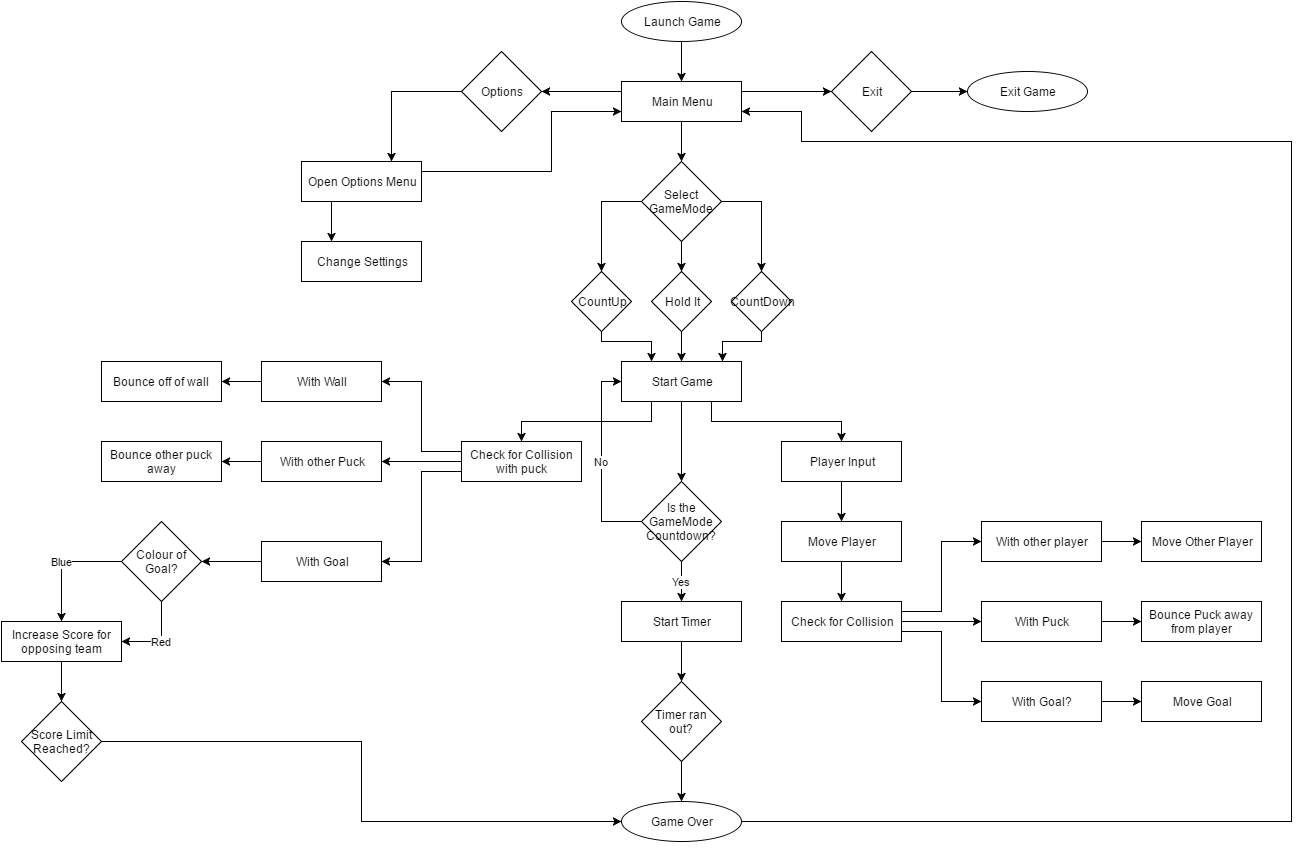

The diagram above was exported from draw.io. Its source (the exported page's mxGraphModel, read from the mxfile embedded in the PNG):
<mxGraphModel dx="2256" dy="720" grid="1" gridSize="10" guides="1" tooltips="1" connect="1" arrows="1" fold="1" page="1" pageScale="1" pageWidth="826" pageHeight="1169" background="#ffffff" math="0" shadow="0">
  <root>
    <mxCell id="0" />
    <mxCell id="1" parent="0" />
    <mxCell id="5" style="edgeStyle=orthogonalEdgeStyle;rounded=0;html=1;exitX=0.5;exitY=1;jettySize=auto;orthogonalLoop=1;" edge="1" parent="1" source="57" target="4">
      <mxGeometry relative="1" as="geometry">
        <mxPoint x="420" y="50" as="sourcePoint" />
        <Array as="points" />
      </mxGeometry>
    </mxCell>
    <mxCell id="36" style="edgeStyle=orthogonalEdgeStyle;rounded=0;html=1;exitX=0;exitY=0.25;entryX=1;entryY=0.25;jettySize=auto;orthogonalLoop=1;" edge="1" parent="1" source="4">
      <mxGeometry relative="1" as="geometry">
        <mxPoint x="280" y="90" as="targetPoint" />
      </mxGeometry>
    </mxCell>
    <mxCell id="42" style="edgeStyle=orthogonalEdgeStyle;rounded=0;html=1;exitX=0.5;exitY=1;entryX=0.5;entryY=0;jettySize=auto;orthogonalLoop=1;" edge="1" parent="1" source="4" target="41">
      <mxGeometry relative="1" as="geometry" />
    </mxCell>
    <mxCell id="150" style="edgeStyle=orthogonalEdgeStyle;rounded=0;html=1;exitX=1;exitY=0.25;entryX=0;entryY=0.5;jettySize=auto;orthogonalLoop=1;" edge="1" parent="1" source="4" target="38">
      <mxGeometry relative="1" as="geometry" />
    </mxCell>
    <mxCell id="4" value="Main Menu" style="whiteSpace=wrap;html=1;" vertex="1" parent="1">
      <mxGeometry x="360" y="80" width="120" height="40" as="geometry" />
    </mxCell>
    <mxCell id="13" value="Change Settings" style="whiteSpace=wrap;html=1;" vertex="1" parent="1">
      <mxGeometry x="40" y="240" width="120" height="40" as="geometry" />
    </mxCell>
    <mxCell id="34" style="edgeStyle=orthogonalEdgeStyle;rounded=0;html=1;exitX=0.25;exitY=1;entryX=0.25;entryY=0;jettySize=auto;orthogonalLoop=1;" edge="1" parent="1" source="29" target="13">
      <mxGeometry relative="1" as="geometry" />
    </mxCell>
    <mxCell id="35" style="edgeStyle=orthogonalEdgeStyle;rounded=0;html=1;exitX=1;exitY=0.25;entryX=0;entryY=0.75;jettySize=auto;orthogonalLoop=1;" edge="1" parent="1" source="29" target="4">
      <mxGeometry relative="1" as="geometry">
        <Array as="points">
          <mxPoint x="290" y="170" />
          <mxPoint x="290" y="110" />
        </Array>
      </mxGeometry>
    </mxCell>
    <mxCell id="29" value="Open Options Menu" style="whiteSpace=wrap;html=1;" vertex="1" parent="1">
      <mxGeometry x="40" y="160" width="120" height="40" as="geometry" />
    </mxCell>
    <mxCell id="149" style="edgeStyle=orthogonalEdgeStyle;rounded=0;html=1;exitX=1;exitY=0.5;entryX=0;entryY=0.5;jettySize=auto;orthogonalLoop=1;" edge="1" parent="1" source="38" target="58">
      <mxGeometry relative="1" as="geometry" />
    </mxCell>
    <mxCell id="38" value="Exit" style="rhombus;whiteSpace=wrap;html=1;" vertex="1" parent="1">
      <mxGeometry x="570" y="50" width="80" height="80" as="geometry" />
    </mxCell>
    <mxCell id="63" style="edgeStyle=orthogonalEdgeStyle;rounded=0;html=1;exitX=0.5;exitY=1;entryX=0.5;entryY=0;jettySize=auto;orthogonalLoop=1;" edge="1" parent="1" source="41" target="61">
      <mxGeometry relative="1" as="geometry" />
    </mxCell>
    <mxCell id="67" style="edgeStyle=orthogonalEdgeStyle;rounded=0;html=1;exitX=0;exitY=0.5;entryX=0.5;entryY=0;jettySize=auto;orthogonalLoop=1;" edge="1" parent="1" source="41" target="59">
      <mxGeometry relative="1" as="geometry">
        <Array as="points">
          <mxPoint x="340" y="200" />
        </Array>
      </mxGeometry>
    </mxCell>
    <mxCell id="68" style="edgeStyle=orthogonalEdgeStyle;rounded=0;html=1;exitX=1;exitY=0.5;entryX=0.5;entryY=0;jettySize=auto;orthogonalLoop=1;" edge="1" parent="1" source="41" target="64">
      <mxGeometry relative="1" as="geometry">
        <Array as="points">
          <mxPoint x="500" y="200" />
        </Array>
      </mxGeometry>
    </mxCell>
    <mxCell id="41" value="Select GameMode" style="rhombus;whiteSpace=wrap;html=1;" vertex="1" parent="1">
      <mxGeometry x="380" y="160" width="80" height="80" as="geometry" />
    </mxCell>
    <mxCell id="99" style="edgeStyle=orthogonalEdgeStyle;rounded=0;html=1;exitX=0.75;exitY=1;entryX=0.5;entryY=0;jettySize=auto;orthogonalLoop=1;" edge="1" parent="1" source="50" target="70">
      <mxGeometry relative="1" as="geometry" />
    </mxCell>
    <mxCell id="101" style="edgeStyle=orthogonalEdgeStyle;rounded=0;html=1;exitX=0.25;exitY=1;entryX=0.5;entryY=0;jettySize=auto;orthogonalLoop=1;" edge="1" parent="1" source="50" target="100">
      <mxGeometry relative="1" as="geometry" />
    </mxCell>
    <mxCell id="135" style="edgeStyle=orthogonalEdgeStyle;rounded=0;html=1;exitX=0.5;exitY=1;jettySize=auto;orthogonalLoop=1;" edge="1" parent="1" source="50" target="132">
      <mxGeometry relative="1" as="geometry" />
    </mxCell>
    <mxCell id="50" value="Start Game" style="whiteSpace=wrap;html=1;" vertex="1" parent="1">
      <mxGeometry x="360" y="360" width="120" height="40" as="geometry" />
    </mxCell>
    <mxCell id="56" style="edgeStyle=orthogonalEdgeStyle;rounded=0;html=1;exitX=0;exitY=0.5;entryX=0.75;entryY=0;jettySize=auto;orthogonalLoop=1;" edge="1" parent="1" source="55" target="29">
      <mxGeometry relative="1" as="geometry" />
    </mxCell>
    <mxCell id="55" value="Options" style="rhombus;whiteSpace=wrap;html=1;" vertex="1" parent="1">
      <mxGeometry x="200" y="50" width="80" height="80" as="geometry" />
    </mxCell>
    <mxCell id="57" value="Launch Game" style="ellipse;whiteSpace=wrap;html=1;" vertex="1" parent="1">
      <mxGeometry x="360" width="120" height="40" as="geometry" />
    </mxCell>
    <mxCell id="58" value="Exit Game" style="ellipse;whiteSpace=wrap;html=1;" vertex="1" parent="1">
      <mxGeometry x="706" y="70" width="120" height="40" as="geometry" />
    </mxCell>
    <mxCell id="66" style="edgeStyle=orthogonalEdgeStyle;rounded=0;html=1;exitX=0.5;exitY=1;entryX=0.25;entryY=0;jettySize=auto;orthogonalLoop=1;" edge="1" parent="1" source="59" target="50">
      <mxGeometry relative="1" as="geometry">
        <Array as="points">
          <mxPoint x="340" y="340" />
          <mxPoint x="390" y="340" />
        </Array>
      </mxGeometry>
    </mxCell>
    <mxCell id="59" value="CountUp" style="rhombus;whiteSpace=wrap;html=1;" vertex="1" parent="1">
      <mxGeometry x="310" y="270" width="60" height="60" as="geometry" />
    </mxCell>
    <mxCell id="62" style="edgeStyle=orthogonalEdgeStyle;rounded=0;html=1;exitX=0.5;exitY=1;entryX=0.5;entryY=0;jettySize=auto;orthogonalLoop=1;" edge="1" parent="1" source="61" target="50">
      <mxGeometry relative="1" as="geometry" />
    </mxCell>
    <mxCell id="61" value="Hold It" style="rhombus;whiteSpace=wrap;html=1;" vertex="1" parent="1">
      <mxGeometry x="390" y="270" width="60" height="60" as="geometry" />
    </mxCell>
    <mxCell id="65" style="edgeStyle=orthogonalEdgeStyle;rounded=0;html=1;exitX=0.5;exitY=1;entryX=0.842;entryY=0;entryPerimeter=0;jettySize=auto;orthogonalLoop=1;" edge="1" parent="1" source="64" target="50">
      <mxGeometry relative="1" as="geometry">
        <Array as="points">
          <mxPoint x="500" y="340" />
          <mxPoint x="461" y="340" />
        </Array>
      </mxGeometry>
    </mxCell>
    <mxCell id="64" value="CountDown" style="rhombus;whiteSpace=wrap;html=1;" vertex="1" parent="1">
      <mxGeometry x="470" y="270" width="60" height="60" as="geometry" />
    </mxCell>
    <mxCell id="76" style="edgeStyle=orthogonalEdgeStyle;rounded=0;html=1;exitX=0.5;exitY=1;entryX=0.5;entryY=0;jettySize=auto;orthogonalLoop=1;" edge="1" parent="1" source="70" target="72">
      <mxGeometry relative="1" as="geometry" />
    </mxCell>
    <mxCell id="70" value="Player Input" style="whiteSpace=wrap;html=1;" vertex="1" parent="1">
      <mxGeometry x="520" y="440" width="120" height="40" as="geometry" />
    </mxCell>
    <mxCell id="83" style="edgeStyle=orthogonalEdgeStyle;rounded=0;html=1;exitX=0.5;exitY=1;entryX=0.5;entryY=0;jettySize=auto;orthogonalLoop=1;" edge="1" parent="1" source="72" target="77">
      <mxGeometry relative="1" as="geometry" />
    </mxCell>
    <mxCell id="72" value="Move Player" style="whiteSpace=wrap;html=1;" vertex="1" parent="1">
      <mxGeometry x="520" y="520" width="120" height="40" as="geometry" />
    </mxCell>
    <mxCell id="94" style="edgeStyle=orthogonalEdgeStyle;rounded=0;html=1;exitX=1;exitY=0.25;entryX=0;entryY=0.5;jettySize=auto;orthogonalLoop=1;" edge="1" parent="1" source="77" target="78">
      <mxGeometry relative="1" as="geometry" />
    </mxCell>
    <mxCell id="97" style="edgeStyle=orthogonalEdgeStyle;rounded=0;html=1;exitX=1;exitY=0.5;entryX=0;entryY=0.5;jettySize=auto;orthogonalLoop=1;" edge="1" parent="1" source="77" target="81">
      <mxGeometry relative="1" as="geometry" />
    </mxCell>
    <mxCell id="98" style="edgeStyle=orthogonalEdgeStyle;rounded=0;html=1;exitX=1;exitY=0.75;entryX=0;entryY=0.5;jettySize=auto;orthogonalLoop=1;" edge="1" parent="1" source="77" target="80">
      <mxGeometry relative="1" as="geometry" />
    </mxCell>
    <mxCell id="77" value="Check for Collision" style="whiteSpace=wrap;html=1;" vertex="1" parent="1">
      <mxGeometry x="520" y="600" width="120" height="40" as="geometry" />
    </mxCell>
    <mxCell id="95" style="edgeStyle=orthogonalEdgeStyle;rounded=0;html=1;exitX=1;exitY=0.5;entryX=0;entryY=0.5;jettySize=auto;orthogonalLoop=1;" edge="1" parent="1" source="78" target="85">
      <mxGeometry relative="1" as="geometry" />
    </mxCell>
    <mxCell id="78" value="With other player" style="whiteSpace=wrap;html=1;" vertex="1" parent="1">
      <mxGeometry x="720" y="520" width="120" height="40" as="geometry" />
    </mxCell>
    <mxCell id="96" style="edgeStyle=orthogonalEdgeStyle;rounded=0;html=1;exitX=1;exitY=0.5;entryX=0;entryY=0.5;jettySize=auto;orthogonalLoop=1;" edge="1" parent="1" source="80" target="87">
      <mxGeometry relative="1" as="geometry" />
    </mxCell>
    <mxCell id="80" value="With Goal?" style="whiteSpace=wrap;html=1;" vertex="1" parent="1">
      <mxGeometry x="720" y="680" width="120" height="40" as="geometry" />
    </mxCell>
    <mxCell id="92" style="edgeStyle=orthogonalEdgeStyle;rounded=0;html=1;exitX=1;exitY=0.5;entryX=0;entryY=0.5;jettySize=auto;orthogonalLoop=1;" edge="1" parent="1" source="81" target="86">
      <mxGeometry relative="1" as="geometry" />
    </mxCell>
    <mxCell id="81" value="With Puck" style="whiteSpace=wrap;html=1;" vertex="1" parent="1">
      <mxGeometry x="720" y="600" width="120" height="40" as="geometry" />
    </mxCell>
    <mxCell id="85" value="Move Other Player" style="whiteSpace=wrap;html=1;" vertex="1" parent="1">
      <mxGeometry x="880" y="520" width="120" height="40" as="geometry" />
    </mxCell>
    <mxCell id="86" value="Bounce Puck away from player" style="whiteSpace=wrap;html=1;" vertex="1" parent="1">
      <mxGeometry x="880" y="600" width="120" height="40" as="geometry" />
    </mxCell>
    <mxCell id="87" value="Move Goal" style="whiteSpace=wrap;html=1;" vertex="1" parent="1">
      <mxGeometry x="880" y="680" width="120" height="40" as="geometry" />
    </mxCell>
    <mxCell id="108" style="edgeStyle=orthogonalEdgeStyle;rounded=0;html=1;exitX=0;exitY=0.5;entryX=1;entryY=0.5;jettySize=auto;orthogonalLoop=1;" edge="1" parent="1" source="100" target="103">
      <mxGeometry relative="1" as="geometry" />
    </mxCell>
    <mxCell id="109" style="edgeStyle=orthogonalEdgeStyle;rounded=0;html=1;exitX=0;exitY=0.25;entryX=1;entryY=0.5;jettySize=auto;orthogonalLoop=1;" edge="1" parent="1" source="100" target="104">
      <mxGeometry relative="1" as="geometry" />
    </mxCell>
    <mxCell id="110" style="edgeStyle=orthogonalEdgeStyle;rounded=0;html=1;exitX=0;exitY=0.75;entryX=1;entryY=0.5;jettySize=auto;orthogonalLoop=1;" edge="1" parent="1" source="100" target="105">
      <mxGeometry relative="1" as="geometry" />
    </mxCell>
    <mxCell id="100" value="Check for Collision with puck" style="whiteSpace=wrap;html=1;" vertex="1" parent="1">
      <mxGeometry x="200" y="440" width="120" height="40" as="geometry" />
    </mxCell>
    <mxCell id="114" style="edgeStyle=orthogonalEdgeStyle;rounded=0;html=1;exitX=0;exitY=0.5;entryX=1;entryY=0.5;jettySize=auto;orthogonalLoop=1;" edge="1" parent="1" source="103" target="111">
      <mxGeometry relative="1" as="geometry" />
    </mxCell>
    <mxCell id="103" value="With other Puck" style="whiteSpace=wrap;html=1;" vertex="1" parent="1">
      <mxGeometry y="440" width="120" height="40" as="geometry" />
    </mxCell>
    <mxCell id="113" style="edgeStyle=orthogonalEdgeStyle;rounded=0;html=1;exitX=0;exitY=0.5;jettySize=auto;orthogonalLoop=1;" edge="1" parent="1" source="104" target="106">
      <mxGeometry relative="1" as="geometry" />
    </mxCell>
    <mxCell id="104" value="With Wall" style="whiteSpace=wrap;html=1;" vertex="1" parent="1">
      <mxGeometry y="360" width="120" height="40" as="geometry" />
    </mxCell>
    <mxCell id="120" style="edgeStyle=orthogonalEdgeStyle;rounded=0;html=1;exitX=0;exitY=0.5;entryX=1;entryY=0.5;jettySize=auto;orthogonalLoop=1;" edge="1" parent="1" source="105" target="119">
      <mxGeometry relative="1" as="geometry" />
    </mxCell>
    <mxCell id="105" value="With Goal" style="whiteSpace=wrap;html=1;" vertex="1" parent="1">
      <mxGeometry y="540" width="120" height="40" as="geometry" />
    </mxCell>
    <mxCell id="106" value="Bounce off of wall" style="whiteSpace=wrap;html=1;" vertex="1" parent="1">
      <mxGeometry x="-160" y="360" width="120" height="40" as="geometry" />
    </mxCell>
    <mxCell id="111" value="Bounce other puck away" style="whiteSpace=wrap;html=1;" vertex="1" parent="1">
      <mxGeometry x="-160" y="440" width="120" height="40" as="geometry" />
    </mxCell>
    <mxCell id="118" style="edgeStyle=orthogonalEdgeStyle;rounded=0;html=1;exitX=0.5;exitY=1;jettySize=auto;orthogonalLoop=1;" edge="1" parent="1">
      <mxGeometry relative="1" as="geometry">
        <mxPoint x="-100" y="560" as="sourcePoint" />
        <mxPoint x="-100" y="560" as="targetPoint" />
        <Array as="points" />
      </mxGeometry>
    </mxCell>
    <mxCell id="133" value="Red" style="edgeStyle=orthogonalEdgeStyle;rounded=0;html=1;exitX=0.5;exitY=1;entryX=1;entryY=0.5;jettySize=auto;orthogonalLoop=1;" edge="1" parent="1" source="119" target="125">
      <mxGeometry relative="1" as="geometry" />
    </mxCell>
    <mxCell id="134" value="Blue" style="edgeStyle=orthogonalEdgeStyle;rounded=0;html=1;exitX=0;exitY=0.5;entryX=0.5;entryY=0;jettySize=auto;orthogonalLoop=1;" edge="1" parent="1" source="119" target="125">
      <mxGeometry relative="1" as="geometry" />
    </mxCell>
    <mxCell id="119" value="Colour of Goal?" style="rhombus;whiteSpace=wrap;html=1;" vertex="1" parent="1">
      <mxGeometry x="-140" y="520" width="80" height="80" as="geometry" />
    </mxCell>
    <mxCell id="147" style="edgeStyle=orthogonalEdgeStyle;rounded=0;html=1;exitX=0.5;exitY=1;entryX=0.5;entryY=0;jettySize=auto;orthogonalLoop=1;" edge="1" parent="1" source="125" target="146">
      <mxGeometry relative="1" as="geometry" />
    </mxCell>
    <mxCell id="125" value="Increase Score for opposing team" style="whiteSpace=wrap;html=1;" vertex="1" parent="1">
      <mxGeometry x="-260" y="620" width="120" height="40" as="geometry" />
    </mxCell>
    <mxCell id="136" value="No" style="edgeStyle=orthogonalEdgeStyle;rounded=0;html=1;exitX=0;exitY=0.5;entryX=0;entryY=0.5;jettySize=auto;orthogonalLoop=1;" edge="1" parent="1" source="132" target="50">
      <mxGeometry relative="1" as="geometry" />
    </mxCell>
    <mxCell id="138" value="Yes" style="edgeStyle=orthogonalEdgeStyle;rounded=0;html=1;exitX=0.5;exitY=1;entryX=0.5;entryY=0;jettySize=auto;orthogonalLoop=1;" edge="1" parent="1" source="132" target="137">
      <mxGeometry relative="1" as="geometry" />
    </mxCell>
    <mxCell id="132" value="Is the GameMode Countdown?" style="rhombus;whiteSpace=wrap;html=1;" vertex="1" parent="1">
      <mxGeometry x="380" y="480" width="80" height="80" as="geometry" />
    </mxCell>
    <mxCell id="141" style="edgeStyle=orthogonalEdgeStyle;rounded=0;html=1;exitX=0.5;exitY=1;entryX=0.5;entryY=0;jettySize=auto;orthogonalLoop=1;" edge="1" parent="1" source="137" target="140">
      <mxGeometry relative="1" as="geometry" />
    </mxCell>
    <mxCell id="137" value="Start Timer" style="whiteSpace=wrap;html=1;" vertex="1" parent="1">
      <mxGeometry x="360" y="600" width="120" height="40" as="geometry" />
    </mxCell>
    <mxCell id="144" style="edgeStyle=orthogonalEdgeStyle;rounded=0;html=1;exitX=0.5;exitY=1;entryX=0.5;entryY=0;jettySize=auto;orthogonalLoop=1;" edge="1" parent="1" source="140" target="142">
      <mxGeometry relative="1" as="geometry" />
    </mxCell>
    <mxCell id="140" value="Timer ran out?" style="rhombus;whiteSpace=wrap;html=1;" vertex="1" parent="1">
      <mxGeometry x="380" y="680" width="80" height="80" as="geometry" />
    </mxCell>
    <mxCell id="151" style="edgeStyle=orthogonalEdgeStyle;rounded=0;html=1;exitX=1;exitY=0.5;entryX=1;entryY=0.75;jettySize=auto;orthogonalLoop=1;" edge="1" parent="1" source="142" target="4">
      <mxGeometry relative="1" as="geometry">
        <Array as="points">
          <mxPoint x="1030" y="820" />
          <mxPoint x="1030" y="140" />
          <mxPoint x="540" y="140" />
          <mxPoint x="540" y="110" />
        </Array>
      </mxGeometry>
    </mxCell>
    <mxCell id="142" value="Game Over" style="ellipse;whiteSpace=wrap;html=1;" vertex="1" parent="1">
      <mxGeometry x="360" y="800" width="120" height="40" as="geometry" />
    </mxCell>
    <mxCell id="143" style="edgeStyle=orthogonalEdgeStyle;rounded=0;html=1;exitX=0.5;exitY=1;entryX=0.5;entryY=1;jettySize=auto;orthogonalLoop=1;" edge="1" parent="1" source="142" target="142">
      <mxGeometry relative="1" as="geometry" />
    </mxCell>
    <mxCell id="148" style="edgeStyle=orthogonalEdgeStyle;rounded=0;html=1;exitX=1;exitY=0.5;entryX=0;entryY=0.5;jettySize=auto;orthogonalLoop=1;" edge="1" parent="1" source="146" target="142">
      <mxGeometry relative="1" as="geometry" />
    </mxCell>
    <mxCell id="146" value="Score Limit Reached?" style="rhombus;whiteSpace=wrap;html=1;" vertex="1" parent="1">
      <mxGeometry x="-240" y="700" width="80" height="80" as="geometry" />
    </mxCell>
  </root>
</mxGraphModel>